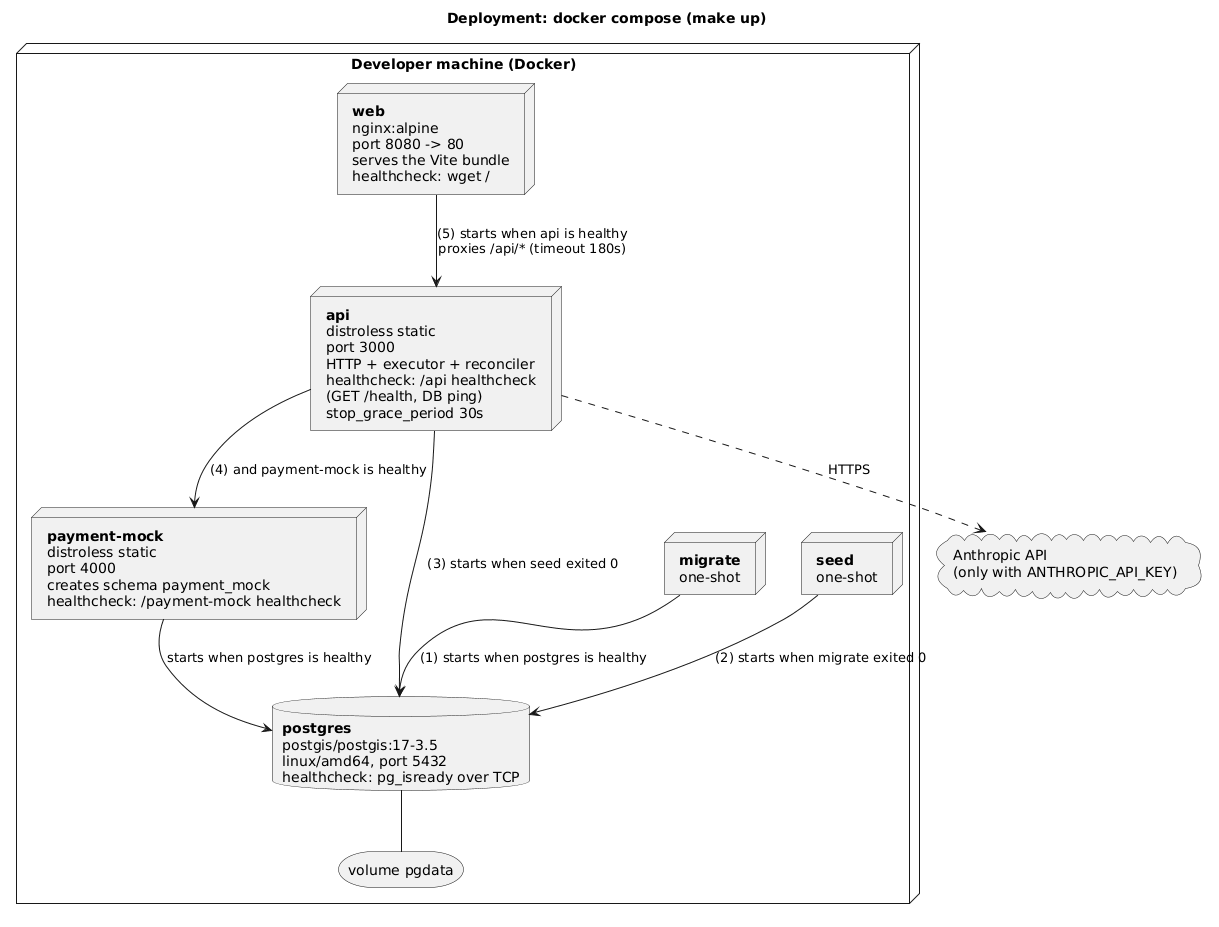

The diagram above was rendered by PlantUML. Its source (embedded in the PNG):
@startuml deployment
title Deployment: docker compose (make up)
skinparam shadowing false
skinparam defaultFontName Helvetica

node "Developer machine (Docker)" {
  node "**web**\nnginx:alpine\nport 8080 -> 80\nserves the Vite bundle\nhealthcheck: wget /" as web
  node "**api**\ndistroless static\nport 3000\nHTTP + executor + reconciler\nhealthcheck: /api healthcheck\n(GET /health, DB ping)\nstop_grace_period 30s" as api
  node "**payment-mock**\ndistroless static\nport 4000\ncreates schema payment_mock\nhealthcheck: /payment-mock healthcheck" as mock
  node "**migrate**\none-shot" as migrate
  node "**seed**\none-shot" as seed
  database "**postgres**\npostgis/postgis:17-3.5\nlinux/amd64, port 5432\nhealthcheck: pg_isready over TCP" as pg
  storage "volume pgdata" as vol
}
cloud "Anthropic API\n(only with ANTHROPIC_API_KEY)" as claude

pg -- vol
migrate --> pg : (1) starts when postgres is healthy
seed --> pg : (2) starts when migrate exited 0
mock --> pg : starts when postgres is healthy
api --> pg : (3) starts when seed exited 0
api --> mock : (4) and payment-mock is healthy
web --> api : (5) starts when api is healthy\nproxies /api/* (timeout 180s)
api ..> claude : HTTPS
@enduml